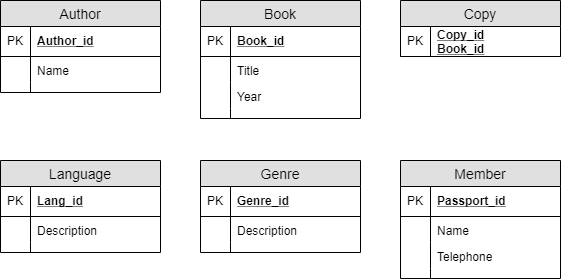

The diagram above was exported from draw.io. Its source (the exported page's mxGraphModel, read from the mxfile embedded in the PNG):
<mxGraphModel dx="1074" dy="616" grid="1" gridSize="10" guides="1" tooltips="1" connect="1" arrows="1" fold="1" page="1" pageScale="1" pageWidth="850" pageHeight="1100" math="0" shadow="0">
  <root>
    <mxCell id="0" />
    <mxCell id="1" parent="0" />
    <mxCell id="2" value="Author" style="swimlane;fontStyle=0;childLayout=stackLayout;horizontal=1;startSize=26;fillColor=#e0e0e0;horizontalStack=0;resizeParent=1;resizeParentMax=0;resizeLast=0;collapsible=1;marginBottom=0;swimlaneFillColor=#ffffff;align=center;fontSize=14;" vertex="1" parent="1">
      <mxGeometry x="60" y="530" width="160" height="92" as="geometry" />
    </mxCell>
    <mxCell id="3" value="Author_id" style="shape=partialRectangle;top=0;left=0;right=0;bottom=1;align=left;verticalAlign=middle;fillColor=none;spacingLeft=34;spacingRight=4;overflow=hidden;rotatable=0;points=[[0,0.5],[1,0.5]];portConstraint=eastwest;dropTarget=0;fontStyle=5;fontSize=12;" vertex="1" parent="2">
      <mxGeometry y="26" width="160" height="30" as="geometry" />
    </mxCell>
    <mxCell id="4" value="PK" style="shape=partialRectangle;top=0;left=0;bottom=0;fillColor=none;align=left;verticalAlign=middle;spacingLeft=4;spacingRight=4;overflow=hidden;rotatable=0;points=[];portConstraint=eastwest;part=1;fontSize=12;" vertex="1" connectable="0" parent="3">
      <mxGeometry width="30" height="30" as="geometry" />
    </mxCell>
    <mxCell id="5" value="Name" style="shape=partialRectangle;top=0;left=0;right=0;bottom=0;align=left;verticalAlign=top;fillColor=none;spacingLeft=34;spacingRight=4;overflow=hidden;rotatable=0;points=[[0,0.5],[1,0.5]];portConstraint=eastwest;dropTarget=0;fontSize=12;" vertex="1" parent="2">
      <mxGeometry y="56" width="160" height="26" as="geometry" />
    </mxCell>
    <mxCell id="6" value="" style="shape=partialRectangle;top=0;left=0;bottom=0;fillColor=none;align=left;verticalAlign=top;spacingLeft=4;spacingRight=4;overflow=hidden;rotatable=0;points=[];portConstraint=eastwest;part=1;fontSize=12;" vertex="1" connectable="0" parent="5">
      <mxGeometry width="30" height="26" as="geometry" />
    </mxCell>
    <mxCell id="7" value="" style="shape=partialRectangle;top=0;left=0;right=0;bottom=0;align=left;verticalAlign=top;fillColor=none;spacingLeft=34;spacingRight=4;overflow=hidden;rotatable=0;points=[[0,0.5],[1,0.5]];portConstraint=eastwest;dropTarget=0;fontSize=12;" vertex="1" parent="2">
      <mxGeometry y="82" width="160" height="10" as="geometry" />
    </mxCell>
    <mxCell id="8" value="" style="shape=partialRectangle;top=0;left=0;bottom=0;fillColor=none;align=left;verticalAlign=top;spacingLeft=4;spacingRight=4;overflow=hidden;rotatable=0;points=[];portConstraint=eastwest;part=1;fontSize=12;" vertex="1" connectable="0" parent="7">
      <mxGeometry width="30" height="10" as="geometry" />
    </mxCell>
    <mxCell id="9" value="Book" style="swimlane;fontStyle=0;childLayout=stackLayout;horizontal=1;startSize=26;fillColor=#e0e0e0;horizontalStack=0;resizeParent=1;resizeParentMax=0;resizeLast=0;collapsible=1;marginBottom=0;swimlaneFillColor=#ffffff;align=center;fontSize=14;" vertex="1" parent="1">
      <mxGeometry x="260" y="530" width="160" height="118" as="geometry" />
    </mxCell>
    <mxCell id="10" value="Book_id" style="shape=partialRectangle;top=0;left=0;right=0;bottom=1;align=left;verticalAlign=middle;fillColor=none;spacingLeft=34;spacingRight=4;overflow=hidden;rotatable=0;points=[[0,0.5],[1,0.5]];portConstraint=eastwest;dropTarget=0;fontStyle=5;fontSize=12;" vertex="1" parent="9">
      <mxGeometry y="26" width="160" height="30" as="geometry" />
    </mxCell>
    <mxCell id="11" value="PK" style="shape=partialRectangle;top=0;left=0;bottom=0;fillColor=none;align=left;verticalAlign=middle;spacingLeft=4;spacingRight=4;overflow=hidden;rotatable=0;points=[];portConstraint=eastwest;part=1;fontSize=12;" vertex="1" connectable="0" parent="10">
      <mxGeometry width="30" height="30" as="geometry" />
    </mxCell>
    <mxCell id="12" value="Title" style="shape=partialRectangle;top=0;left=0;right=0;bottom=0;align=left;verticalAlign=top;fillColor=none;spacingLeft=34;spacingRight=4;overflow=hidden;rotatable=0;points=[[0,0.5],[1,0.5]];portConstraint=eastwest;dropTarget=0;fontSize=12;" vertex="1" parent="9">
      <mxGeometry y="56" width="160" height="26" as="geometry" />
    </mxCell>
    <mxCell id="13" value="" style="shape=partialRectangle;top=0;left=0;bottom=0;fillColor=none;align=left;verticalAlign=top;spacingLeft=4;spacingRight=4;overflow=hidden;rotatable=0;points=[];portConstraint=eastwest;part=1;fontSize=12;" vertex="1" connectable="0" parent="12">
      <mxGeometry width="30" height="26" as="geometry" />
    </mxCell>
    <mxCell id="14" value="Year" style="shape=partialRectangle;top=0;left=0;right=0;bottom=0;align=left;verticalAlign=top;fillColor=none;spacingLeft=34;spacingRight=4;overflow=hidden;rotatable=0;points=[[0,0.5],[1,0.5]];portConstraint=eastwest;dropTarget=0;fontSize=12;" vertex="1" parent="9">
      <mxGeometry y="82" width="160" height="26" as="geometry" />
    </mxCell>
    <mxCell id="15" value="" style="shape=partialRectangle;top=0;left=0;bottom=0;fillColor=none;align=left;verticalAlign=top;spacingLeft=4;spacingRight=4;overflow=hidden;rotatable=0;points=[];portConstraint=eastwest;part=1;fontSize=12;" vertex="1" connectable="0" parent="14">
      <mxGeometry width="30" height="26" as="geometry" />
    </mxCell>
    <mxCell id="16" value="" style="shape=partialRectangle;top=0;left=0;right=0;bottom=0;align=left;verticalAlign=top;fillColor=none;spacingLeft=34;spacingRight=4;overflow=hidden;rotatable=0;points=[[0,0.5],[1,0.5]];portConstraint=eastwest;dropTarget=0;fontSize=12;" vertex="1" parent="9">
      <mxGeometry y="108" width="160" height="10" as="geometry" />
    </mxCell>
    <mxCell id="17" value="" style="shape=partialRectangle;top=0;left=0;bottom=0;fillColor=none;align=left;verticalAlign=top;spacingLeft=4;spacingRight=4;overflow=hidden;rotatable=0;points=[];portConstraint=eastwest;part=1;fontSize=12;" vertex="1" connectable="0" parent="16">
      <mxGeometry width="30" height="10" as="geometry" />
    </mxCell>
    <mxCell id="18" value="Copy" style="swimlane;fontStyle=0;childLayout=stackLayout;horizontal=1;startSize=26;fillColor=#e0e0e0;horizontalStack=0;resizeParent=1;resizeParentMax=0;resizeLast=0;collapsible=1;marginBottom=0;swimlaneFillColor=#ffffff;align=center;fontSize=14;" vertex="1" parent="1">
      <mxGeometry x="460" y="530" width="160" height="56" as="geometry" />
    </mxCell>
    <mxCell id="19" value="Copy_id&#10;Book_id&#10;" style="shape=partialRectangle;top=0;left=0;right=0;bottom=1;align=left;verticalAlign=middle;fillColor=none;spacingLeft=34;spacingRight=4;overflow=hidden;rotatable=0;points=[[0,0.5],[1,0.5]];portConstraint=eastwest;dropTarget=0;fontStyle=5;fontSize=12;" vertex="1" parent="18">
      <mxGeometry y="26" width="160" height="30" as="geometry" />
    </mxCell>
    <mxCell id="20" value="PK" style="shape=partialRectangle;top=0;left=0;bottom=0;fillColor=none;align=left;verticalAlign=middle;spacingLeft=4;spacingRight=4;overflow=hidden;rotatable=0;points=[];portConstraint=eastwest;part=1;fontSize=12;" vertex="1" connectable="0" parent="19">
      <mxGeometry width="30" height="30" as="geometry" />
    </mxCell>
    <mxCell id="21" value="Language" style="swimlane;fontStyle=0;childLayout=stackLayout;horizontal=1;startSize=26;fillColor=#e0e0e0;horizontalStack=0;resizeParent=1;resizeParentMax=0;resizeLast=0;collapsible=1;marginBottom=0;swimlaneFillColor=#ffffff;align=center;fontSize=14;" vertex="1" parent="1">
      <mxGeometry x="60" y="690" width="160" height="92" as="geometry" />
    </mxCell>
    <mxCell id="22" value="Lang_id" style="shape=partialRectangle;top=0;left=0;right=0;bottom=1;align=left;verticalAlign=middle;fillColor=none;spacingLeft=34;spacingRight=4;overflow=hidden;rotatable=0;points=[[0,0.5],[1,0.5]];portConstraint=eastwest;dropTarget=0;fontStyle=5;fontSize=12;" vertex="1" parent="21">
      <mxGeometry y="26" width="160" height="30" as="geometry" />
    </mxCell>
    <mxCell id="23" value="PK" style="shape=partialRectangle;top=0;left=0;bottom=0;fillColor=none;align=left;verticalAlign=middle;spacingLeft=4;spacingRight=4;overflow=hidden;rotatable=0;points=[];portConstraint=eastwest;part=1;fontSize=12;" vertex="1" connectable="0" parent="22">
      <mxGeometry width="30" height="30" as="geometry" />
    </mxCell>
    <mxCell id="24" value="Description" style="shape=partialRectangle;top=0;left=0;right=0;bottom=0;align=left;verticalAlign=top;fillColor=none;spacingLeft=34;spacingRight=4;overflow=hidden;rotatable=0;points=[[0,0.5],[1,0.5]];portConstraint=eastwest;dropTarget=0;fontSize=12;" vertex="1" parent="21">
      <mxGeometry y="56" width="160" height="26" as="geometry" />
    </mxCell>
    <mxCell id="25" value="" style="shape=partialRectangle;top=0;left=0;bottom=0;fillColor=none;align=left;verticalAlign=top;spacingLeft=4;spacingRight=4;overflow=hidden;rotatable=0;points=[];portConstraint=eastwest;part=1;fontSize=12;" vertex="1" connectable="0" parent="24">
      <mxGeometry width="30" height="26" as="geometry" />
    </mxCell>
    <mxCell id="26" value="" style="shape=partialRectangle;top=0;left=0;right=0;bottom=0;align=left;verticalAlign=top;fillColor=none;spacingLeft=34;spacingRight=4;overflow=hidden;rotatable=0;points=[[0,0.5],[1,0.5]];portConstraint=eastwest;dropTarget=0;fontSize=12;" vertex="1" parent="21">
      <mxGeometry y="82" width="160" height="10" as="geometry" />
    </mxCell>
    <mxCell id="27" value="" style="shape=partialRectangle;top=0;left=0;bottom=0;fillColor=none;align=left;verticalAlign=top;spacingLeft=4;spacingRight=4;overflow=hidden;rotatable=0;points=[];portConstraint=eastwest;part=1;fontSize=12;" vertex="1" connectable="0" parent="26">
      <mxGeometry width="30" height="10" as="geometry" />
    </mxCell>
    <mxCell id="28" value="Genre" style="swimlane;fontStyle=0;childLayout=stackLayout;horizontal=1;startSize=26;fillColor=#e0e0e0;horizontalStack=0;resizeParent=1;resizeParentMax=0;resizeLast=0;collapsible=1;marginBottom=0;swimlaneFillColor=#ffffff;align=center;fontSize=14;" vertex="1" parent="1">
      <mxGeometry x="260" y="690" width="160" height="92" as="geometry" />
    </mxCell>
    <mxCell id="29" value="Genre_id" style="shape=partialRectangle;top=0;left=0;right=0;bottom=1;align=left;verticalAlign=middle;fillColor=none;spacingLeft=34;spacingRight=4;overflow=hidden;rotatable=0;points=[[0,0.5],[1,0.5]];portConstraint=eastwest;dropTarget=0;fontStyle=5;fontSize=12;" vertex="1" parent="28">
      <mxGeometry y="26" width="160" height="30" as="geometry" />
    </mxCell>
    <mxCell id="30" value="PK" style="shape=partialRectangle;top=0;left=0;bottom=0;fillColor=none;align=left;verticalAlign=middle;spacingLeft=4;spacingRight=4;overflow=hidden;rotatable=0;points=[];portConstraint=eastwest;part=1;fontSize=12;" vertex="1" connectable="0" parent="29">
      <mxGeometry width="30" height="30" as="geometry" />
    </mxCell>
    <mxCell id="31" value="Description" style="shape=partialRectangle;top=0;left=0;right=0;bottom=0;align=left;verticalAlign=top;fillColor=none;spacingLeft=34;spacingRight=4;overflow=hidden;rotatable=0;points=[[0,0.5],[1,0.5]];portConstraint=eastwest;dropTarget=0;fontSize=12;" vertex="1" parent="28">
      <mxGeometry y="56" width="160" height="26" as="geometry" />
    </mxCell>
    <mxCell id="32" value="" style="shape=partialRectangle;top=0;left=0;bottom=0;fillColor=none;align=left;verticalAlign=top;spacingLeft=4;spacingRight=4;overflow=hidden;rotatable=0;points=[];portConstraint=eastwest;part=1;fontSize=12;" vertex="1" connectable="0" parent="31">
      <mxGeometry width="30" height="26" as="geometry" />
    </mxCell>
    <mxCell id="33" value="" style="shape=partialRectangle;top=0;left=0;right=0;bottom=0;align=left;verticalAlign=top;fillColor=none;spacingLeft=34;spacingRight=4;overflow=hidden;rotatable=0;points=[[0,0.5],[1,0.5]];portConstraint=eastwest;dropTarget=0;fontSize=12;" vertex="1" parent="28">
      <mxGeometry y="82" width="160" height="10" as="geometry" />
    </mxCell>
    <mxCell id="34" value="" style="shape=partialRectangle;top=0;left=0;bottom=0;fillColor=none;align=left;verticalAlign=top;spacingLeft=4;spacingRight=4;overflow=hidden;rotatable=0;points=[];portConstraint=eastwest;part=1;fontSize=12;" vertex="1" connectable="0" parent="33">
      <mxGeometry width="30" height="10" as="geometry" />
    </mxCell>
    <mxCell id="35" value="Member" style="swimlane;fontStyle=0;childLayout=stackLayout;horizontal=1;startSize=26;fillColor=#e0e0e0;horizontalStack=0;resizeParent=1;resizeParentMax=0;resizeLast=0;collapsible=1;marginBottom=0;swimlaneFillColor=#ffffff;align=center;fontSize=14;" vertex="1" parent="1">
      <mxGeometry x="460" y="690" width="160" height="118" as="geometry" />
    </mxCell>
    <mxCell id="36" value="Passport_id" style="shape=partialRectangle;top=0;left=0;right=0;bottom=1;align=left;verticalAlign=middle;fillColor=none;spacingLeft=34;spacingRight=4;overflow=hidden;rotatable=0;points=[[0,0.5],[1,0.5]];portConstraint=eastwest;dropTarget=0;fontStyle=5;fontSize=12;" vertex="1" parent="35">
      <mxGeometry y="26" width="160" height="30" as="geometry" />
    </mxCell>
    <mxCell id="37" value="PK" style="shape=partialRectangle;top=0;left=0;bottom=0;fillColor=none;align=left;verticalAlign=middle;spacingLeft=4;spacingRight=4;overflow=hidden;rotatable=0;points=[];portConstraint=eastwest;part=1;fontSize=12;" vertex="1" connectable="0" parent="36">
      <mxGeometry width="30" height="30" as="geometry" />
    </mxCell>
    <mxCell id="38" value="Name" style="shape=partialRectangle;top=0;left=0;right=0;bottom=0;align=left;verticalAlign=top;fillColor=none;spacingLeft=34;spacingRight=4;overflow=hidden;rotatable=0;points=[[0,0.5],[1,0.5]];portConstraint=eastwest;dropTarget=0;fontSize=12;" vertex="1" parent="35">
      <mxGeometry y="56" width="160" height="26" as="geometry" />
    </mxCell>
    <mxCell id="39" value="" style="shape=partialRectangle;top=0;left=0;bottom=0;fillColor=none;align=left;verticalAlign=top;spacingLeft=4;spacingRight=4;overflow=hidden;rotatable=0;points=[];portConstraint=eastwest;part=1;fontSize=12;" vertex="1" connectable="0" parent="38">
      <mxGeometry width="30" height="26" as="geometry" />
    </mxCell>
    <mxCell id="40" value="Telephone" style="shape=partialRectangle;top=0;left=0;right=0;bottom=0;align=left;verticalAlign=top;fillColor=none;spacingLeft=34;spacingRight=4;overflow=hidden;rotatable=0;points=[[0,0.5],[1,0.5]];portConstraint=eastwest;dropTarget=0;fontSize=12;" vertex="1" parent="35">
      <mxGeometry y="82" width="160" height="26" as="geometry" />
    </mxCell>
    <mxCell id="41" value="" style="shape=partialRectangle;top=0;left=0;bottom=0;fillColor=none;align=left;verticalAlign=top;spacingLeft=4;spacingRight=4;overflow=hidden;rotatable=0;points=[];portConstraint=eastwest;part=1;fontSize=12;" vertex="1" connectable="0" parent="40">
      <mxGeometry width="30" height="26" as="geometry" />
    </mxCell>
    <mxCell id="42" value="" style="shape=partialRectangle;top=0;left=0;right=0;bottom=0;align=left;verticalAlign=top;fillColor=none;spacingLeft=34;spacingRight=4;overflow=hidden;rotatable=0;points=[[0,0.5],[1,0.5]];portConstraint=eastwest;dropTarget=0;fontSize=12;" vertex="1" parent="35">
      <mxGeometry y="108" width="160" height="10" as="geometry" />
    </mxCell>
    <mxCell id="43" value="" style="shape=partialRectangle;top=0;left=0;bottom=0;fillColor=none;align=left;verticalAlign=top;spacingLeft=4;spacingRight=4;overflow=hidden;rotatable=0;points=[];portConstraint=eastwest;part=1;fontSize=12;" vertex="1" connectable="0" parent="42">
      <mxGeometry width="30" height="10" as="geometry" />
    </mxCell>
  </root>
</mxGraphModel>